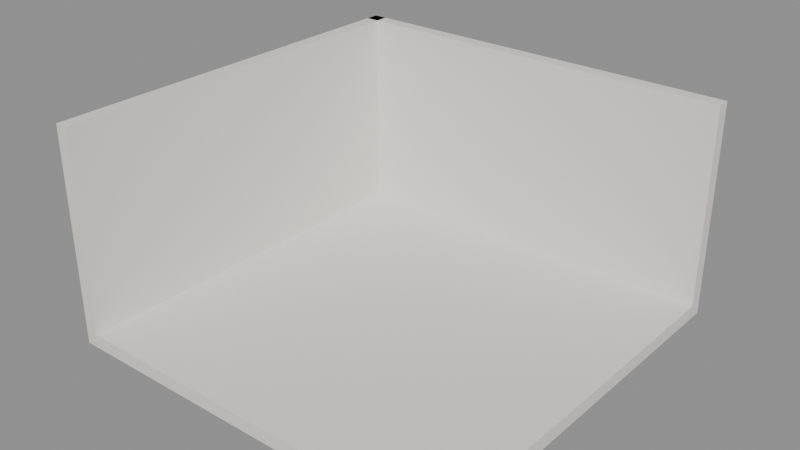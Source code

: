 # Source: LIV_shell_v01.blend  (saved by Blender 4.2.66; exported with 4.5.12 LTS)
import bpy
from mathutils import Matrix  # noqa: F401  (used for matrix-valued properties, if any)

bpy.ops.wm.read_factory_settings(use_empty=True)
scene = bpy.context.scene
scene.name = 'Scene'

# ---- materials (node trees are filled in below, after node groups)
mat_polyroom_pbr = bpy.data.materials.new('Polyroom_PBR')

# ---- material node trees
mat_polyroom_pbr.use_nodes = True; mat_polyroom_pbr.node_tree.nodes.clear()
_N = mat_polyroom_pbr.node_tree.nodes; _L = mat_polyroom_pbr.node_tree.links
n0 = _N.new('ShaderNodeOutputMaterial'); n0.name = 'Material Output'; n0.location = (300, 0)
n1 = _N.new('ShaderNodeBsdfPrincipled'); n1.name = 'Principled BSDF'; n1.location = (0, 0)
n1.inputs[0].default_value = (0.82, 0.8, 0.76, 1.0)
n1.inputs[2].default_value = 0.85
_L.new(n1.outputs[0], n0.inputs[0])
n0.is_active_output = True

# ---- meshes
me_liv_shell_piso_mesh = bpy.data.meshes.new('LIV_Shell_Piso_Mesh')
me_liv_shell_piso_mesh.from_pydata([(-3.0, -3.0, 0.0), (-3.0, -3.0, 0.2), (-3.0, 3.0, 0.0), (-3.0, 3.0, 0.2), (3.0, -3.0, 0.0), (3.0, -3.0, 0.2), (3.0, 3.0, 0.0), (3.0, 3.0, 0.2)], [], [(0, 1, 3, 2), (2, 3, 7, 6), (6, 7, 5, 4), (4, 5, 1, 0), (2, 6, 4, 0), (7, 3, 1, 5)])
_uv = me_liv_shell_piso_mesh.uv_layers.new(name='UVMap')
_uv.uv.foreach_set('vector', [0.5192, 0.4973, 0.5027, 0.4973, 0.5027, 0.002701, 0.5192, 0.002701, 0.5192, 0.9973, 0.5027, 0.9973, 0.5027, 0.5027, 0.5192, 0.5027, 0.5411, 0.4973, 0.5246, 0.4973, 0.5246, 0.002701, 0.5411, 0.002701, 0.5411, 0.9973, 0.5246, 0.9973, 0.5246, 0.5027, 0.5411, 0.5027, 0.4973, 0.002701, 0.4973, 0.4973, 0.002701, 0.4973, 0.002701, 0.002701, 0.4973, 0.5027, 0.4973, 0.9973, 0.002701, 0.9973, 0.002701, 0.5027])
me_liv_shell_piso_mesh.materials.append(mat_polyroom_pbr)
me_liv_shell_piso_mesh.update()
me_liv_shell_pareden_mesh = bpy.data.meshes.new('LIV_Shell_ParedeN_Mesh')
me_liv_shell_pareden_mesh.from_pydata([(-3.0, 2.8, 0.2), (-3.0, 2.8, 3.2), (-3.0, 3.0, 0.2), (-3.0, 3.0, 3.2), (3.0, 2.8, 0.2), (3.0, 2.8, 3.2), (3.0, 3.0, 0.2), (3.0, 3.0, 3.2)], [], [(0, 1, 3, 2), (2, 3, 7, 6), (6, 7, 5, 4), (4, 5, 1, 0), (2, 6, 4, 0), (7, 3, 1, 5)])
_uv = me_liv_shell_pareden_mesh.uv_layers.new(name='UVMap')
_uv.uv.foreach_set('vector', [0.9672, 0.4419, 0.9672, 0.003572, 0.9964, 0.003572, 0.9964, 0.4419, 0.4419, 0.8802, 0.003572, 0.8802, 0.003572, 0.003572, 0.4419, 0.003572, 0.9672, 0.8873, 0.9672, 0.449, 0.9964, 0.449, 0.9964, 0.8873, 0.8873, 0.8802, 0.449, 0.8802, 0.449, 0.003572, 0.8873, 0.003572, 0.9237, 0.003572, 0.9237, 0.8802, 0.8945, 0.8802, 0.8945, 0.003572, 0.9601, 0.003572, 0.9601, 0.8802, 0.9308, 0.8802, 0.9308, 0.003572])
me_liv_shell_pareden_mesh.materials.append(mat_polyroom_pbr)
me_liv_shell_pareden_mesh.update()
me_liv_shell_paredeo_mesh = bpy.data.meshes.new('LIV_Shell_ParedeO_Mesh')
me_liv_shell_paredeo_mesh.from_pydata([(-3.0, -3.0, 0.2), (-3.0, -3.0, 3.2), (-3.0, 3.0, 0.2), (-3.0, 3.0, 3.2), (-2.8, -3.0, 0.2), (-2.8, -3.0, 3.2), (-2.8, 3.0, 0.2), (-2.8, 3.0, 3.2)], [], [(0, 1, 3, 2), (2, 3, 7, 6), (6, 7, 5, 4), (4, 5, 1, 0), (2, 6, 4, 0), (7, 3, 1, 5)])
_uv = me_liv_shell_paredeo_mesh.uv_layers.new(name='UVMap')
_uv.uv.foreach_set('vector', [0.4419, 0.8802, 0.003572, 0.8802, 0.003572, 0.003572, 0.4419, 0.003572, 0.9672, 0.4419, 0.9672, 0.003572, 0.9964, 0.003572, 0.9964, 0.4419, 0.8873, 0.8802, 0.449, 0.8802, 0.449, 0.003572, 0.8873, 0.003572, 0.9672, 0.8873, 0.9672, 0.449, 0.9964, 0.449, 0.9964, 0.8873, 0.9237, 0.8802, 0.8945, 0.8802, 0.8945, 0.003572, 0.9237, 0.003572, 0.9601, 0.8802, 0.9308, 0.8802, 0.9308, 0.003572, 0.9601, 0.003572])
me_liv_shell_paredeo_mesh.materials.append(mat_polyroom_pbr)
me_liv_shell_paredeo_mesh.update()

# ---- objects
ob_liv_shell_piso = bpy.data.objects.new('LIV_Shell_Piso', me_liv_shell_piso_mesh)
ob_liv_shell_pareden = bpy.data.objects.new('LIV_Shell_ParedeN', me_liv_shell_pareden_mesh)
ob_liv_shell_paredeo = bpy.data.objects.new('LIV_Shell_ParedeO', me_liv_shell_paredeo_mesh)

# ---- transforms, parenting, visibility, modifiers, constraints
ob_liv_shell_piso.location = (0.0, 0.0, 0.0)
ob_liv_shell_pareden.location = (0.0, 0.0, 0.0)
ob_liv_shell_paredeo.location = (0.0, 0.0, 0.0)

# ---- collection membership
scene.collection.objects.link(ob_liv_shell_piso)
scene.collection.objects.link(ob_liv_shell_pareden)
scene.collection.objects.link(ob_liv_shell_paredeo)

# ---- scene / render settings (as saved in the file)
scene.frame_start = 1; scene.frame_end = 250; scene.frame_set(1)
scene.render.engine = 'BLENDER_EEVEE_NEXT'
bpy.context.view_layer.update()

# ---- added for rendering (the .blend has no active camera and no usable light): camera, sun + grey world if the file has none
cam_auto = bpy.data.cameras.new('AutoCamera')
cam_auto.lens = 50.0
cam_auto.sensor_width = 36.0
cam_auto.clip_end = 1000.0
ob_auto_camera = bpy.data.objects.new('AutoCamera', cam_auto)
scene.collection.objects.link(ob_auto_camera)
ob_auto_camera.location = (8.39052, -10.0686, 8.31241)
ob_auto_camera.rotation_euler = (1.09748, -7.21219e-08, 0.694738)
scene.camera = ob_auto_camera
light_auto_sun = bpy.data.lights.new('AutoSun', 'SUN')
light_auto_sun.energy = 3.0
light_auto_sun.angle = 0.0523599
ob_auto_sun = bpy.data.objects.new('AutoSun', light_auto_sun)
scene.collection.objects.link(ob_auto_sun)
ob_auto_sun.rotation_euler = (0.872665, 0.174533, 0.523599)
if scene.world is None:
    world_auto = bpy.data.worlds.new('AutoWorld')
    world_auto.color = (0.3, 0.3, 0.3)
    scene.world = world_auto
bpy.context.view_layer.update()
